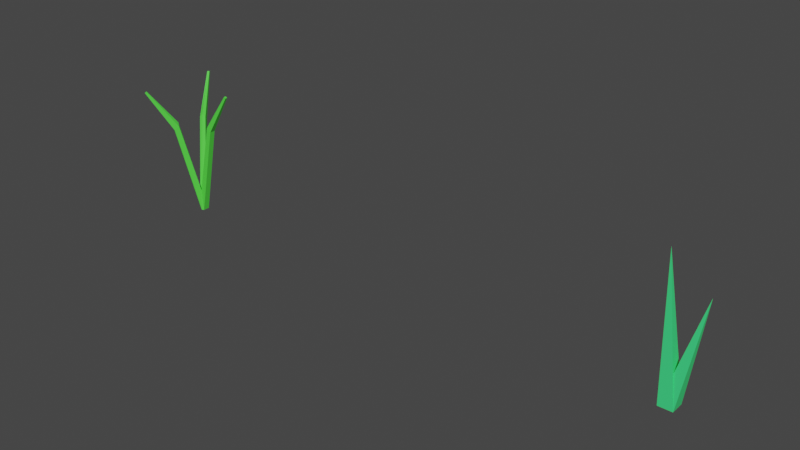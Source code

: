 # Source: grass1.blend  (saved by Blender 2.90.8; exported with 4.5.12 LTS)
import bpy
from mathutils import Matrix  # noqa: F401  (used for matrix-valued properties, if any)

bpy.ops.wm.read_factory_settings(use_empty=True)
scene = bpy.context.scene
scene.name = 'Scene'

# ---- collections
col_collection = bpy.data.collections.new('Collection'); scene.collection.children.link(col_collection)

# ---- materials (node trees are filled in below, after node groups)
mat_material = bpy.data.materials.new('Material')
mat_material.alpha_threshold = 0.0
mat_material.use_transparent_shadow = False
mat_material.diffuse_color = (1.0, 1.0, 1.0, 1.0)
mat_material.line_color = (0.0, 0.0, 0.0, 1.0)
mat_material_001 = bpy.data.materials.new('Material.001')
mat_material_001.use_transparent_shadow = False

# ---- material node trees
mat_material.use_nodes = True; mat_material.node_tree.nodes.clear()
_N = mat_material.node_tree.nodes; _L = mat_material.node_tree.links
n0 = _N.new('ShaderNodeOutputMaterial'); n0.name = 'Material Output'; n0.location = (300, 300)
n1 = _N.new('ShaderNodeBsdfPrincipled'); n1.name = 'Principled BSDF'; n1.location = (10, 300)
n1.distribution = 'GGX'
n1.subsurface_method = 'BURLEY'
n1.inputs[0].default_value = (0.09274, 0.8, 0.06307, 1.0)
n1.inputs[2].default_value = 0.4
n1.inputs[3].default_value = 1.45
n1.inputs[27].default_value = (0.0, 0.0, 0.0, 1.0)
n1.inputs[28].default_value = 1.0
_L.new(n1.outputs[0], n0.inputs[0])
n0.is_active_output = True
mat_material_001.use_nodes = True; mat_material_001.node_tree.nodes.clear()
_N = mat_material_001.node_tree.nodes; _L = mat_material_001.node_tree.links
n0 = _N.new('ShaderNodeBsdfPrincipled'); n0.name = 'Principled BSDF'; n0.location = (10, 300)
n0.distribution = 'GGX'
n0.subsurface_method = 'BURLEY'
n0.inputs[0].default_value = (0.04971, 0.8, 0.2121, 1.0)
n0.inputs[3].default_value = 1.45
n0.inputs[27].default_value = (0.0, 0.0, 0.0, 1.0)
n0.inputs[28].default_value = 1.0
n1 = _N.new('ShaderNodeOutputMaterial'); n1.name = 'Material Output'; n1.location = (300, 300)
_L.new(n0.outputs[0], n1.inputs[0])
n1.is_active_output = True

# ---- world
world_world = bpy.data.worlds.new('World'); scene.world = world_world
world_world.use_nodes = True; world_world.node_tree.nodes.clear()
_N = world_world.node_tree.nodes; _L = world_world.node_tree.links
n0 = _N.new('ShaderNodeOutputWorld'); n0.name = 'World Output'; n0.location = (300, 300)
n1 = _N.new('ShaderNodeBackground'); n1.name = 'Background'; n1.location = (10, 300)
n1.inputs[0].default_value = (0.05088, 0.05088, 0.05088, 1.0)
_L.new(n1.outputs[0], n0.inputs[0])
n0.is_active_output = True
world_world.color = (0.05088, 0.05088, 0.05088)
world_world.use_sun_shadow = False
world_world.sun_shadow_jitter_overblur = 0.0

# ---- meshes
me_grass1 = bpy.data.meshes.new('Grass1')
me_grass1.from_pydata([(0.392, -0.05994, 2.033), (0.392, 0.05994, 2.033), (0.06893, -0.06893, 0.0), (0.4926, -0.05994, 1.967), (0.06893, 0.06893, 0.0), (0.4926, 0.05994, 1.967), (0.9835, -0.02288, 2.879), (0.9835, 0.02288, 2.879), (1.022, -0.02288, 2.854), (1.022, 0.02288, 2.854), (0.03819, 0.06684, 0.4724), (0.392, -7.451e-09, 2.108), (0.9835, -3.725e-09, 2.879), (0.0004677, 0.0, 0.306), (-0.1441, 0.3694, 2.033), (-0.2479, 0.3095, 2.033), (0.02523, 0.09416, 0.0), (-0.1944, 0.4566, 1.967), (-0.09416, 0.02523, 0.0), (-0.2982, 0.3967, 1.967), (-0.4719, 0.8632, 2.879), (-0.5116, 0.8403, 2.879), (-0.4912, 0.8965, 2.854), (-0.5308, 0.8736, 2.854), (-0.07698, -0.0003502, 0.4724), (-0.196, 0.3394, 2.108), (-0.4918, 0.8517, 2.879), (-0.2479, -0.3095, 2.033), (-0.1441, -0.3694, 2.033), (-0.09416, -0.02523, 0.0), (-0.2982, -0.3967, 1.967), (0.02523, -0.09416, 0.0), (-0.1944, -0.4566, 1.967), (-0.5116, -0.8403, 2.879), (-0.4719, -0.8632, 2.879), (-0.5308, -0.8736, 2.854), (-0.4912, -0.8965, 2.854), (0.03879, -0.06649, 0.4724), (-0.196, -0.3394, 2.108), (-0.4918, -0.8517, 2.879)], [], [(0, 11, 13, 37), (2, 4, 5, 3), (0, 37, 2, 3), (11, 0, 6, 12), (0, 3, 8, 6), (5, 1, 7, 9), (5, 4, 10, 1), (1, 11, 12, 7), (10, 13, 11, 1), (3, 5, 9, 8), (12, 6, 8, 9, 7), (37, 31, 2), (14, 25, 13, 10), (16, 18, 19, 17), (14, 10, 16, 17), (25, 14, 20, 26), (14, 17, 22, 20), (19, 15, 21, 23), (19, 18, 24, 15), (15, 25, 26, 21), (24, 13, 25, 15), (17, 19, 23, 22), (26, 20, 22, 23, 21), (10, 4, 16), (27, 38, 13, 24), (29, 31, 32, 30), (27, 24, 29, 30), (38, 27, 33, 39), (27, 30, 35, 33), (32, 28, 34, 36), (32, 31, 37, 28), (28, 38, 39, 34), (37, 13, 38, 28), (30, 32, 36, 35), (39, 33, 35, 36, 34), (24, 18, 29)])
_uv = me_grass1.uv_layers.new(name='UVMap')
_uv.uv.foreach_set('vector', [0.625, 0.0, 0.625, 0.125, 0.0, 0.0, 0.0, 0.0, 0.0, 0.0, 0.0, 0.0, 0.0, 0.0, 0.625, 0.75, 0.625, 1.0, 0.0, 0.0, 0.0, 0.0, 0.625, 0.75, 0.625, 0.125, 0.625, 0.0, 0.625, 0.0, 0.625, 0.125, 0.625, 1.0, 0.625, 0.75, 0.625, 0.75, 0.625, 1.0, 0.625, 0.5, 0.625, 0.25, 0.625, 0.25, 0.625, 0.5, 0.0, 0.0, 0.0, 0.0, 0.0, 0.0, 0.625, 0.25, 0.625, 0.25, 0.625, 0.125, 0.625, 0.125, 0.625, 0.25, 0.0, 0.0, 0.0, 0.0, 0.625, 0.125, 0.625, 0.25, 0.625, 0.75, 0.625, 0.5, 0.625, 0.5, 0.625, 0.75, 0.625, 0.125, 0.625, 0.0, 0.625, 0.75, 0.625, 0.5, 0.625, 0.25, 0.0, 0.0, 0.0, 0.0, 0.0, 0.0, 0.625, 0.0, 0.625, 0.125, 0.0, 0.0, 0.0, 0.0, 0.0, 0.0, 0.0, 0.0, 0.0, 0.0, 0.625, 0.75, 0.625, 1.0, 0.0, 0.0, 0.0, 0.0, 0.625, 0.75, 0.625, 0.125, 0.625, 0.0, 0.625, 0.0, 0.625, 0.125, 0.625, 1.0, 0.625, 0.75, 0.625, 0.75, 0.625, 1.0, 0.625, 0.5, 0.625, 0.25, 0.625, 0.25, 0.625, 0.5, 0.0, 0.0, 0.0, 0.0, 0.0, 0.0, 0.625, 0.25, 0.625, 0.25, 0.625, 0.125, 0.625, 0.125, 0.625, 0.25, 0.0, 0.0, 0.0, 0.0, 0.625, 0.125, 0.625, 0.25, 0.625, 0.75, 0.625, 0.5, 0.625, 0.5, 0.625, 0.75, 0.625, 0.125, 0.625, 0.0, 0.625, 0.75, 0.625, 0.5, 0.625, 0.25, 0.0, 0.0, 0.0, 0.0, 0.0, 0.0, 0.625, 0.0, 0.625, 0.125, 0.0, 0.0, 0.0, 0.0, 0.0, 0.0, 0.0, 0.0, 0.0, 0.0, 0.625, 0.75, 0.625, 1.0, 0.0, 0.0, 0.0, 0.0, 0.625, 0.75, 0.625, 0.125, 0.625, 0.0, 0.625, 0.0, 0.625, 0.125, 0.625, 1.0, 0.625, 0.75, 0.625, 0.75, 0.625, 1.0, 0.625, 0.5, 0.625, 0.25, 0.625, 0.25, 0.625, 0.5, 0.0, 0.0, 0.0, 0.0, 0.0, 0.0, 0.625, 0.25, 0.625, 0.25, 0.625, 0.125, 0.625, 0.125, 0.625, 0.25, 0.0, 0.0, 0.0, 0.0, 0.625, 0.125, 0.625, 0.25, 0.625, 0.75, 0.625, 0.5, 0.625, 0.5, 0.625, 0.75, 0.625, 0.125, 0.625, 0.0, 0.625, 0.75, 0.625, 0.5, 0.625, 0.25, 0.0, 0.0, 0.0, 0.0, 0.0, 0.0])
me_grass1.materials.append(mat_material)
me_grass1.use_remesh_fix_poles = True
me_grass1.use_remesh_preserve_attributes = False
me_grass1.use_mirror_vertex_groups = False
me_grass1.update()
me_grass2 = bpy.data.meshes.new('Grass2')
me_grass2.from_pydata([(-0.1031, -0.1031, 0.0), (-0.2152, 0.0, 2.0), (-0.1031, 0.1031, 0.0), (-0.1031, 0.1031, 0.0), (0.1031, -0.1031, 0.0), (0.3145, 0.03991, 1.529), (0.1031, 0.1031, 0.0), (-0.1031, -0.1031, 0.0), (0.1031, -0.1031, 0.0), (0.1031, 0.1031, 0.0)], [], [(0, 1, 2), (2, 1, 6), (6, 1, 4), (4, 1, 0), (2, 6, 4, 0), (3, 5, 9), (7, 5, 3), (9, 5, 8), (8, 5, 7), (3, 9, 8, 7)])
_uv = me_grass2.uv_layers.new(name='UVMap')
_uv.uv.foreach_set('vector', [0.375, 0.0, 0.625, 0.25, 0.375, 0.25, 0.375, 0.25, 0.625, 0.5, 0.375, 0.5, 0.375, 0.5, 0.625, 0.75, 0.375, 0.75, 0.375, 0.75, 0.625, 1.0, 0.375, 1.0, 0.125, 0.5, 0.375, 0.5, 0.375, 0.75, 0.125, 0.75, 0.375, 0.25, 0.625, 0.5, 0.375, 0.5, 0.375, 0.0, 0.625, 0.25, 0.375, 0.25, 0.375, 0.5, 0.625, 0.75, 0.375, 0.75, 0.375, 0.75, 0.625, 1.0, 0.375, 1.0, 0.125, 0.5, 0.375, 0.5, 0.375, 0.75, 0.125, 0.75])
me_grass2.materials.append(mat_material_001)
me_grass2.use_remesh_fix_poles = True
me_grass2.use_remesh_preserve_attributes = False
me_grass2.use_mirror_vertex_groups = False
me_grass2.update()

# ---- objects
ob_cube = bpy.data.objects.new('Cube', me_grass1)
ob_cube_001 = bpy.data.objects.new('Cube.001', me_grass2)
ob_empty = bpy.data.objects.new('Empty', None)

# ---- transforms, parenting, visibility, modifiers, constraints
ob_cube.location = (-2.0, 0.0, 0.0)
ob_cube.scale = (0.3481, 0.3481, 0.3481)
ob_cube.lineart.crease_threshold = 0.0
ob_cube_001.location = (2.0, 0.0, 0.0)
ob_cube_001.scale = (0.5, 0.5, 0.5)
ob_cube_001.lineart.crease_threshold = 0.0
ob_empty.location = (-2.0, 0.0, 0.0)
ob_empty.rotation_euler = (0.0, -0.0, 2.094)
ob_empty.lineart.crease_threshold = 0.0

# ---- collection membership
col_collection.objects.link(ob_cube)
col_collection.objects.link(ob_cube_001)
col_collection.objects.link(ob_empty)

# ---- scene / render settings (as saved in the file)
scene.frame_start = 1; scene.frame_end = 250; scene.frame_set(0)
scene.render.engine = 'BLENDER_EEVEE_NEXT'
scene.cycles.use_denoising = False
scene.cycles.samples = 128
scene.cycles.sampling_pattern = 'TABULATED_SOBOL'
scene.cycles.use_adaptive_sampling = False
scene.cycles.use_light_tree = False
scene.view_settings.view_transform = 'Filmic'
bpy.context.view_layer.update()

# ---- added for rendering (the .blend has no active camera and no usable light): camera, sun
cam_auto = bpy.data.cameras.new('AutoCamera')
cam_auto.lens = 50.0
cam_auto.sensor_width = 36.0
cam_auto.clip_end = 1000.0
ob_auto_camera = bpy.data.objects.new('AutoCamera', cam_auto)
scene.collection.objects.link(ob_auto_camera)
ob_auto_camera.location = (4.14948, -4.9959, 3.83177)
ob_auto_camera.rotation_euler = (1.09748, -7.21219e-08, 0.694738)
scene.camera = ob_auto_camera
light_auto_sun = bpy.data.lights.new('AutoSun', 'SUN')
light_auto_sun.energy = 3.0
light_auto_sun.angle = 0.0523599
ob_auto_sun = bpy.data.objects.new('AutoSun', light_auto_sun)
scene.collection.objects.link(ob_auto_sun)
ob_auto_sun.rotation_euler = (0.872665, 0.174533, 0.523599)
bpy.context.view_layer.update()
